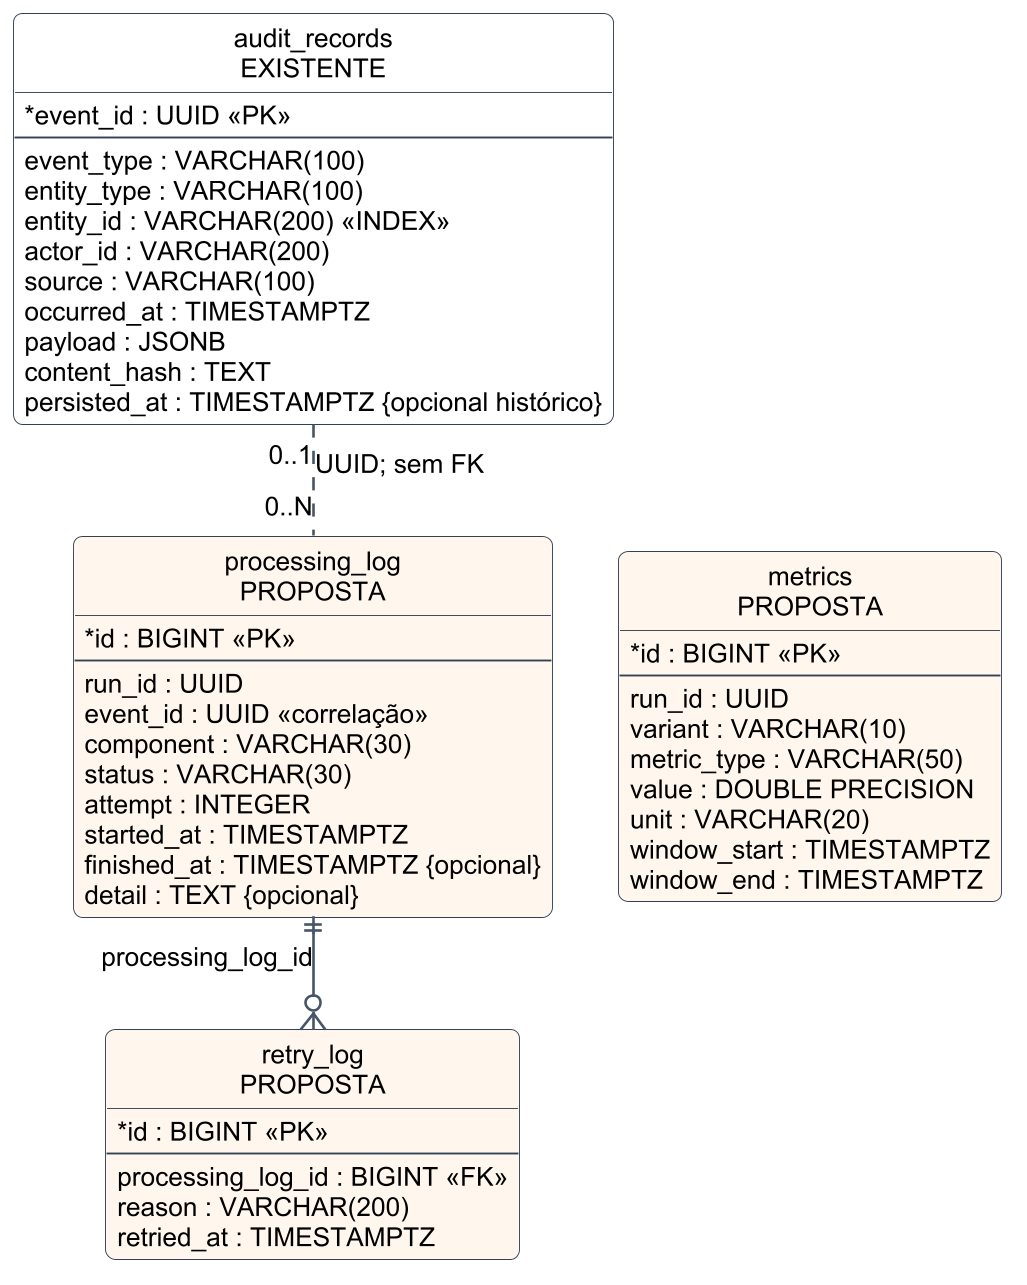

The diagram above was rendered by PlantUML. Its source (embedded in the PNG):
@startuml
!include tema.puml
hide circle
top to bottom direction
entity "audit_records\nEXISTENTE" as A {
 * event_id : UUID <<PK>>
 --
 event_type : VARCHAR(100)
 entity_type : VARCHAR(100)
 entity_id : VARCHAR(200) <<INDEX>>
 actor_id : VARCHAR(200)
 source : VARCHAR(100)
 occurred_at : TIMESTAMPTZ
 payload : JSONB
 content_hash : TEXT
 persisted_at : TIMESTAMPTZ {opcional histórico}
}
entity "processing_log\nPROPOSTA" as L #FFF7ED {
 * id : BIGINT <<PK>>
 --
 run_id : UUID
 event_id : UUID <<correlação>>
 component : VARCHAR(30)
 status : VARCHAR(30)
 attempt : INTEGER
 started_at : TIMESTAMPTZ
 finished_at : TIMESTAMPTZ {opcional}
 detail : TEXT {opcional}
}
entity "retry_log\nPROPOSTA" as R #FFF7ED {
 * id : BIGINT <<PK>>
 --
 processing_log_id : BIGINT <<FK>>
 reason : VARCHAR(200)
 retried_at : TIMESTAMPTZ
}
entity "metrics\nPROPOSTA" as M #FFF7ED {
 * id : BIGINT <<PK>>
 --
 run_id : UUID
 variant : VARCHAR(10)
 metric_type : VARCHAR(50)
 value : DOUBLE PRECISION
 unit : VARCHAR(20)
 window_start : TIMESTAMPTZ
 window_end : TIMESTAMPTZ
}
A "0..1" .. "0..N" L : UUID; sem FK
L ||--o{ R : processing_log_id
L -[hidden]right- M
@enduml